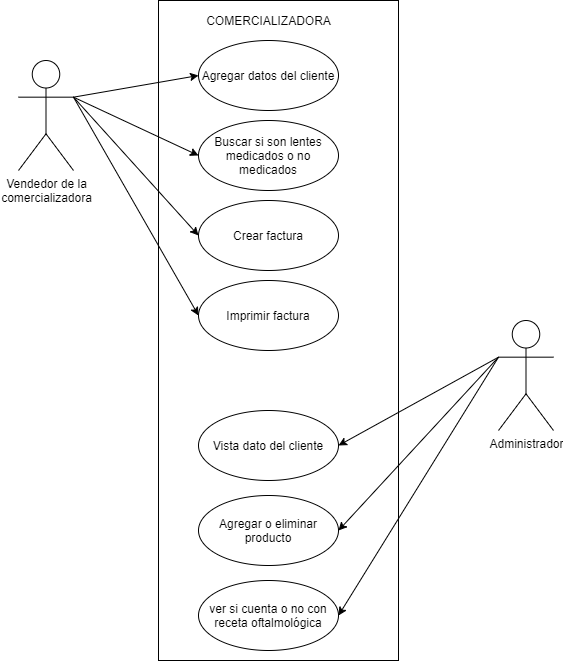

The diagram above was exported from draw.io. Its source (the exported page's mxGraphModel, read from the mxfile embedded in the PNG):
<mxGraphModel dx="1435" dy="646" grid="1" gridSize="10" guides="1" tooltips="1" connect="1" arrows="1" fold="1" page="1" pageScale="1" pageWidth="827" pageHeight="1169" math="0" shadow="0">
  <root>
    <mxCell id="0" />
    <mxCell id="1" parent="0" />
    <mxCell id="Fm-QdHkSnK7-qq30X7Jq-28" style="rounded=0;orthogonalLoop=1;jettySize=auto;html=1;exitX=1;exitY=0.3333333333333333;exitDx=0;exitDy=0;exitPerimeter=0;entryX=0;entryY=0.5;entryDx=0;entryDy=0;" edge="1" parent="1" source="Fm-QdHkSnK7-qq30X7Jq-2" target="Fm-QdHkSnK7-qq30X7Jq-7">
      <mxGeometry relative="1" as="geometry" />
    </mxCell>
    <mxCell id="Fm-QdHkSnK7-qq30X7Jq-29" style="rounded=0;orthogonalLoop=1;jettySize=auto;html=1;exitX=1;exitY=0.3333333333333333;exitDx=0;exitDy=0;exitPerimeter=0;entryX=0;entryY=0.5;entryDx=0;entryDy=0;" edge="1" parent="1" source="Fm-QdHkSnK7-qq30X7Jq-2" target="Fm-QdHkSnK7-qq30X7Jq-8">
      <mxGeometry relative="1" as="geometry" />
    </mxCell>
    <mxCell id="Fm-QdHkSnK7-qq30X7Jq-31" style="rounded=0;orthogonalLoop=1;jettySize=auto;html=1;exitX=1;exitY=0.3333333333333333;exitDx=0;exitDy=0;exitPerimeter=0;entryX=0;entryY=0.5;entryDx=0;entryDy=0;" edge="1" parent="1" source="Fm-QdHkSnK7-qq30X7Jq-2" target="Fm-QdHkSnK7-qq30X7Jq-9">
      <mxGeometry relative="1" as="geometry" />
    </mxCell>
    <mxCell id="Fm-QdHkSnK7-qq30X7Jq-32" style="rounded=0;orthogonalLoop=1;jettySize=auto;html=1;exitX=1;exitY=0.3333333333333333;exitDx=0;exitDy=0;exitPerimeter=0;entryX=0;entryY=0.5;entryDx=0;entryDy=0;" edge="1" parent="1" source="Fm-QdHkSnK7-qq30X7Jq-2" target="Fm-QdHkSnK7-qq30X7Jq-10">
      <mxGeometry relative="1" as="geometry" />
    </mxCell>
    <mxCell id="Fm-QdHkSnK7-qq30X7Jq-2" value="Vendedor de la&lt;br&gt;comercializadora" style="shape=umlActor;verticalLabelPosition=bottom;verticalAlign=top;html=1;" vertex="1" parent="1">
      <mxGeometry x="10" y="90" width="55" height="110" as="geometry" />
    </mxCell>
    <mxCell id="Fm-QdHkSnK7-qq30X7Jq-25" style="rounded=0;orthogonalLoop=1;jettySize=auto;html=1;exitX=0;exitY=0.3333333333333333;exitDx=0;exitDy=0;exitPerimeter=0;entryX=1;entryY=0.5;entryDx=0;entryDy=0;" edge="1" parent="1" source="Fm-QdHkSnK7-qq30X7Jq-3" target="Fm-QdHkSnK7-qq30X7Jq-11">
      <mxGeometry relative="1" as="geometry" />
    </mxCell>
    <mxCell id="Fm-QdHkSnK7-qq30X7Jq-26" style="rounded=0;orthogonalLoop=1;jettySize=auto;html=1;exitX=0;exitY=0.3333333333333333;exitDx=0;exitDy=0;exitPerimeter=0;entryX=1;entryY=0.5;entryDx=0;entryDy=0;" edge="1" parent="1" source="Fm-QdHkSnK7-qq30X7Jq-3" target="Fm-QdHkSnK7-qq30X7Jq-12">
      <mxGeometry relative="1" as="geometry" />
    </mxCell>
    <mxCell id="Fm-QdHkSnK7-qq30X7Jq-27" style="rounded=0;orthogonalLoop=1;jettySize=auto;html=1;exitX=0;exitY=0.3333333333333333;exitDx=0;exitDy=0;exitPerimeter=0;entryX=1;entryY=0.5;entryDx=0;entryDy=0;" edge="1" parent="1" source="Fm-QdHkSnK7-qq30X7Jq-3" target="Fm-QdHkSnK7-qq30X7Jq-13">
      <mxGeometry relative="1" as="geometry" />
    </mxCell>
    <mxCell id="Fm-QdHkSnK7-qq30X7Jq-3" value="Administrador" style="shape=umlActor;verticalLabelPosition=bottom;verticalAlign=top;html=1;" vertex="1" parent="1">
      <mxGeometry x="490" y="350" width="55" height="110" as="geometry" />
    </mxCell>
    <mxCell id="Fm-QdHkSnK7-qq30X7Jq-4" value="" style="html=1;fillColor=none;" vertex="1" parent="1">
      <mxGeometry x="150" y="30" width="240" height="660" as="geometry" />
    </mxCell>
    <mxCell id="Fm-QdHkSnK7-qq30X7Jq-6" value="COMERCIALIZADORA" style="text;html=1;align=center;verticalAlign=middle;resizable=0;points=[];autosize=1;" vertex="1" parent="1">
      <mxGeometry x="190" y="40" width="140" height="20" as="geometry" />
    </mxCell>
    <mxCell id="Fm-QdHkSnK7-qq30X7Jq-7" value="Agregar datos del cliente" style="ellipse;whiteSpace=wrap;html=1;fillColor=none;gradientColor=none;" vertex="1" parent="1">
      <mxGeometry x="190" y="70" width="140" height="70" as="geometry" />
    </mxCell>
    <mxCell id="Fm-QdHkSnK7-qq30X7Jq-8" value="Buscar si son lentes medicados o no medicados" style="ellipse;whiteSpace=wrap;html=1;fillColor=none;gradientColor=none;" vertex="1" parent="1">
      <mxGeometry x="190" y="150" width="140" height="70" as="geometry" />
    </mxCell>
    <mxCell id="Fm-QdHkSnK7-qq30X7Jq-9" value="Crear factura" style="ellipse;whiteSpace=wrap;html=1;fillColor=none;gradientColor=none;" vertex="1" parent="1">
      <mxGeometry x="190" y="230" width="140" height="70" as="geometry" />
    </mxCell>
    <mxCell id="Fm-QdHkSnK7-qq30X7Jq-10" value="Imprimir factura" style="ellipse;whiteSpace=wrap;html=1;fillColor=none;gradientColor=none;" vertex="1" parent="1">
      <mxGeometry x="190" y="310" width="140" height="70" as="geometry" />
    </mxCell>
    <mxCell id="Fm-QdHkSnK7-qq30X7Jq-11" value="Vista dato del cliente" style="ellipse;whiteSpace=wrap;html=1;fillColor=none;gradientColor=none;" vertex="1" parent="1">
      <mxGeometry x="190" y="440" width="140" height="70" as="geometry" />
    </mxCell>
    <mxCell id="Fm-QdHkSnK7-qq30X7Jq-12" value="Agregar o eliminar producto" style="ellipse;whiteSpace=wrap;html=1;fillColor=none;gradientColor=none;" vertex="1" parent="1">
      <mxGeometry x="190" y="525" width="140" height="70" as="geometry" />
    </mxCell>
    <mxCell id="Fm-QdHkSnK7-qq30X7Jq-13" value="ver si cuenta o no con receta oftalmológica" style="ellipse;whiteSpace=wrap;html=1;fillColor=none;gradientColor=none;" vertex="1" parent="1">
      <mxGeometry x="190" y="610" width="140" height="70" as="geometry" />
    </mxCell>
  </root>
</mxGraphModel>